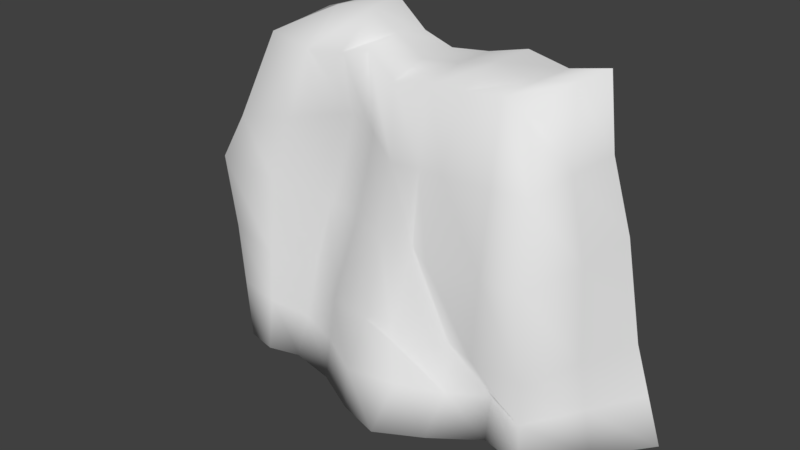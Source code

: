 # Source: G6.blend  (saved by Blender 2.78.0; exported with 4.5.12 LTS)
import bpy
from mathutils import Matrix  # noqa: F401  (used for matrix-valued properties, if any)

bpy.ops.wm.read_factory_settings(use_empty=True)
scene = bpy.context.scene
scene.name = 'Scene'

# ---- collections
col_collection_1 = bpy.data.collections.new('Collection 1'); scene.collection.children.link(col_collection_1)

# ---- world
world_world = bpy.data.worlds.new('World'); scene.world = world_world
world_world.color = (0.05088, 0.05088, 0.05088)
world_world.use_sun_shadow = False
world_world.sun_shadow_jitter_overblur = 0.0
world_world.cycles.sampling_method = 'MANUAL'

# ---- meshes
me_cube_001 = bpy.data.meshes.new('Cube.001')
me_cube_001.from_pydata([(-1.926, -1.484, -2.0), (-1.778, -1.003, 1.875), (2.116, -1.484, -2.0), (1.615, -0.8764, 1.639), (0.0, -1.881, -2.0), (0.0, -1.0, 1.677), (-2.348, -1.367, 0.3013), (1.958, -1.411, 0.0), (0.1417, -1.411, 0.0), (-2.78, 0.0, -2.19), (-1.842, 0.0, 1.937), (3.001, 0.0, -2.19), (2.0, 0.0, 2.0), (0.0, 0.0, 1.799), (0.0, 0.0, -2.0), (2.376, 0.007923, 0.2267), (-2.812, 0.0, 0.4395), (-2.543, -0.7422, -2.095), (1.868, -0.4382, 1.954), (0.0, -0.5, 1.799), (0.0, -0.8093, -2.0), (2.244, -0.6975, 0.1317), (-1.794, -0.491, 1.91), (2.558, -0.7422, -2.095), (-2.759, -0.6871, 0.4551), (-0.7291, -0.9892, 1.842), (-1.153, -1.463, -2.0), (-0.9605, -0.9917, -0.0268), (-1.39, 0.0, -2.095), (-0.7612, 0.0, 2.241), (-1.272, -0.7758, -2.047), (-0.7371, -0.4832, 2.228), (1.058, -1.738, -2.0), (0.8678, -0.9382, 1.762), (0.774, -1.411, -0.05485), (1.0, 0.0, 1.991), (1.5, 0.0, -2.095), (0.9339, -0.4691, 1.968), (1.279, -0.7758, -2.047), (-2.168, -1.208, 0.8055), (1.847, -1.144, 0.92), (0.1417, -1.205, 0.8385), (2.111, 0.0, 1.095), (-2.337, 0.0, 0.966), (-2.286, -0.5998, 0.8198), (1.979, -0.5718, 1.024), (-0.7411, -0.8367, 1.086), (0.7899, -1.174, 0.8812), (2.037, -1.448, -1.0), (0.2011, -1.73, -0.805), (-2.132, -1.423, -0.5539), (-2.659, 0.0, -0.2644), (2.611, 0.0, -1.0), (-2.514, -0.6991, -0.329), (2.324, -0.7238, -1.0), (-1.122, -1.158, -1.021), (1.018, -1.297, -1.0), (2.076, -1.466, -1.5), (0.0, -1.829, -1.5), (-2.719, 0.0, -1.227), (2.806, 0.0, -1.595), (-2.529, -0.7207, -1.212), (2.441, -0.733, -1.547), (-1.137, -1.292, -1.51), (1.142, -1.516, -1.476), (-2.029, -1.454, -1.277), (-0.5766, -1.585, -2.0), (-0.3806, 0.0, 1.923), (-0.3686, -0.4916, 2.013), (-0.3645, -0.9946, 1.944), (-0.4803, -1.065, -0.0134), (-0.695, 0.0, -2.047), (-0.6358, -0.7925, -2.024), (-0.3705, -0.9169, 0.9624), (-0.5608, -1.418, -1.01), (-0.5687, -1.502, -1.505), (-1.253, -0.9961, 1.769), (-1.655, -1.251, 0.1373), (-2.085, 0.0, -2.142), (-1.907, -0.759, -2.071), (-1.54, -1.572, -2.0), (-1.302, 0.0, 2.119), (-1.265, -0.4871, 2.159), (-1.454, -1.127, 0.9459), (-1.627, -1.372, -0.7874), (-1.583, -1.445, -1.394), (0.4339, -0.9691, 1.72), (0.4894, -1.275, 0.0), (0.7501, 0.0, -2.047), (0.6395, -0.7925, -2.024), (0.5289, -2.034, -2.0), (0.5, 0.0, 1.861), (0.4669, -0.4846, 1.85), (0.4617, -1.144, 0.8599), (0.5092, -1.657, -1.0), (0.7263, -1.868, -1.348), (1.587, -1.35, -2.0), (1.5, 0.0, 1.888), (1.401, -0.4537, 1.854), (1.302, -0.9073, 1.801), (1.468, -1.411, 0.0), (2.25, 0.0, -2.142), (1.919, -0.759, -2.071), (1.385, -1.159, 0.9006), (1.406, -1.424, -1.0), (1.557, -1.205, -1.5)], [], [(45, 18, 3, 40), (83, 76, 1, 39), (102, 23, 2, 96), (82, 22, 1, 76), (92, 19, 5, 86), (72, 20, 4, 66), (93, 86, 5, 41), (94, 87, 8, 49), (84, 77, 6, 50), (54, 21, 7, 48), (53, 24, 16, 51), (44, 22, 10, 43), (39, 1, 22, 44), (50, 6, 24, 53), (52, 15, 21, 54), (71, 14, 20, 72), (91, 13, 19, 92), (81, 10, 22, 82), (101, 11, 23, 102), (42, 12, 18, 45), (67, 29, 31, 68), (78, 28, 30, 79), (74, 70, 27, 55), (79, 30, 26, 80), (68, 31, 25, 69), (73, 69, 25, 46), (88, 36, 38, 89), (97, 35, 37, 98), (104, 100, 34, 56), (103, 99, 33, 47), (98, 37, 33, 99), (89, 38, 32, 90), (100, 103, 47, 34), (70, 73, 46, 27), (15, 42, 45, 21), (6, 39, 44, 24), (24, 44, 43, 16), (87, 93, 41, 8), (77, 83, 39, 6), (21, 45, 40, 7), (105, 104, 56, 64), (75, 74, 55, 63), (60, 52, 54, 62), (65, 50, 53, 61), (61, 53, 51, 59), (62, 54, 48, 57), (85, 84, 50, 65), (95, 94, 49, 58), (90, 95, 58, 4), (80, 85, 65, 0), (23, 62, 57, 2), (17, 61, 59, 9), (0, 65, 61, 17), (11, 60, 62, 23), (66, 75, 63, 26), (96, 105, 64, 32), (4, 58, 75, 66), (58, 49, 74, 75), (8, 41, 73, 70), (41, 5, 69, 73), (19, 68, 69, 5), (49, 8, 70, 74), (13, 67, 68, 19), (28, 71, 72, 30), (30, 72, 66, 26), (26, 63, 85, 80), (63, 55, 84, 85), (27, 46, 83, 77), (17, 79, 80, 0), (9, 78, 79, 17), (29, 81, 82, 31), (55, 27, 77, 84), (31, 82, 76, 25), (46, 25, 76, 83), (32, 64, 95, 90), (64, 56, 94, 95), (34, 47, 93, 87), (20, 89, 90, 4), (14, 88, 89, 20), (35, 91, 92, 37), (56, 34, 87, 94), (47, 33, 86, 93), (37, 92, 86, 33), (2, 57, 105, 96), (57, 48, 104, 105), (7, 40, 103, 100), (18, 98, 99, 3), (40, 3, 99, 103), (48, 7, 100, 104), (12, 97, 98, 18), (36, 101, 102, 38), (38, 102, 96, 32)])
me_cube_001.polygons.foreach_set('use_smooth', [True] * 92)
_uv = me_cube_001.uv_layers.new(name='uv')
_uv.uv.foreach_set('vector', [0.9206, 0.4131, 0.9415, 0.5274, 0.8746, 0.4967, 0.8456, 0.4045, 0.1217, 0.1139, 0.01699, 0.1444, 0.0, 0.0809, 0.1359, 0.02559, 0.6881, 0.5772, 0.6904, 0.6557, 0.5952, 0.6014, 0.6123, 0.5364, 0.8589, 0.9254, 0.8512, 0.9924, 0.7863, 0.9888, 0.7857, 0.9256, 0.8553, 0.7163, 0.8512, 0.7738, 0.7856, 0.773, 0.7914, 0.7196, 0.6835, 0.2634, 0.6812, 0.3415, 0.5446, 0.3415, 0.5824, 0.2707, 0.1468, 0.3482, 0.03488, 0.3508, 0.03775, 0.2974, 0.1484, 0.3089, 0.3915, 0.3413, 0.2578, 0.3455, 0.2581, 0.3032, 0.3663, 0.3051, 0.3434, 0.08044, 0.2245, 0.08362, 0.2013, 0.0, 0.3114, 0.02035, 0.8962, 0.1612, 0.908, 0.2991, 0.8089, 0.2915, 0.7973, 0.1694, 0.1167, 0.7492, 0.113, 0.8481, 0.02915, 0.8516, 0.02811, 0.7637, 0.2175, 0.6052, 0.3515, 0.5993, 0.3515, 0.6575, 0.2319, 0.6764, 0.2194, 0.5305, 0.3509, 0.5402, 0.3515, 0.5993, 0.2175, 0.6052, 0.2175, 0.7118, 0.2107, 0.8193, 0.113, 0.8481, 0.1167, 0.7492, 0.9952, 0.153, 0.9988, 0.3064, 0.908, 0.2991, 0.8962, 0.1612, 0.7846, 0.2561, 0.7843, 0.3415, 0.6812, 0.3415, 0.6835, 0.2634, 0.9164, 0.714, 0.9138, 0.7758, 0.8512, 0.7738, 0.8553, 0.7163, 0.9188, 0.9321, 0.9132, 1.0, 0.8512, 0.9924, 0.8589, 0.9254, 0.7853, 0.6179, 0.7856, 0.7101, 0.6904, 0.6557, 0.6881, 0.5772, 0.9952, 0.4176, 1.0, 0.5291, 0.9415, 0.5274, 0.9206, 0.4131, 0.916, 0.8212, 0.9229, 0.8648, 0.8621, 0.8601, 0.8567, 0.817, 0.7853, 0.08538, 0.785, 0.1708, 0.6858, 0.1853, 0.6881, 0.1072, 0.3801, 0.2096, 0.248, 0.2261, 0.2447, 0.167, 0.3719, 0.1402, 0.6881, 0.1072, 0.6858, 0.1853, 0.5979, 0.1998, 0.584, 0.1524, 0.8567, 0.817, 0.8621, 0.8601, 0.7894, 0.8608, 0.792, 0.8152, 0.1231, 0.2465, 0.001498, 0.2546, 0.01156, 0.2092, 0.1032, 0.2018, 0.7846, 0.4337, 0.785, 0.5258, 0.6858, 0.4986, 0.6835, 0.4201, 0.9191, 0.5913, 0.9206, 0.6516, 0.8611, 0.6581, 0.8613, 0.602, 0.3932, 0.4508, 0.2677, 0.4658, 0.2695, 0.3803, 0.3877, 0.403, 0.1487, 0.4617, 0.02963, 0.4577, 0.032, 0.4043, 0.1471, 0.3887, 0.8613, 0.602, 0.8611, 0.6581, 0.7973, 0.6663, 0.803, 0.6129, 0.6835, 0.4201, 0.6858, 0.4986, 0.5629, 0.4715, 0.5252, 0.4065, 0.2677, 0.4658, 0.1487, 0.4617, 0.1471, 0.3887, 0.2695, 0.3803, 0.248, 0.2261, 0.1231, 0.2465, 0.1032, 0.2018, 0.2447, 0.167, 0.9988, 0.3064, 0.9952, 0.4176, 0.9206, 0.4131, 0.908, 0.2991, 0.3904, 0.6634, 0.4225, 0.6901, 0.4174, 0.7653, 0.3515, 0.7552, 0.3515, 0.7552, 0.4174, 0.7653, 0.4225, 0.8412, 0.3555, 0.838, 0.2578, 0.3455, 0.1468, 0.3482, 0.1484, 0.3089, 0.2581, 0.3032, 0.2245, 0.08362, 0.1217, 0.1139, 0.1359, 0.02559, 0.2013, 0.0, 0.908, 0.2991, 0.9206, 0.4131, 0.8456, 0.4045, 0.8089, 0.2915, 0.4525, 0.4651, 0.3932, 0.4508, 0.3877, 0.403, 0.4529, 0.415, 0.444, 0.2051, 0.3801, 0.2096, 0.3719, 0.1402, 0.4361, 0.1349, 0.9976, 0.07651, 0.9952, 0.153, 0.8962, 0.1612, 0.8945, 0.09247, 0.2175, 0.622, 0.2175, 0.7118, 0.1167, 0.7492, 0.1083, 0.6415, 0.1083, 0.6415, 0.1167, 0.7492, 0.02811, 0.7637, 0.01406, 0.6471, 0.8945, 0.09247, 0.8962, 0.1612, 0.7973, 0.1694, 0.7914, 0.1084, 0.4214, 0.08142, 0.3434, 0.08044, 0.3114, 0.02035, 0.4037, 0.02765, 0.4412, 0.3658, 0.3915, 0.3413, 0.3663, 0.3051, 0.4543, 0.2755, 0.5252, 0.3371, 0.4412, 0.3658, 0.4543, 0.2755, 0.5182, 0.2719, 0.5006, 0.08251, 0.4214, 0.08142, 0.4037, 0.02765, 0.4959, 0.03495, 0.8928, 0.02371, 0.8945, 0.09247, 0.7914, 0.1084, 0.7856, 0.04742, 0.09986, 0.5339, 0.1083, 0.6415, 0.01406, 0.6471, 0.0, 0.5305, 0.2175, 0.5323, 0.2175, 0.622, 0.1083, 0.6415, 0.09986, 0.5339, 1.0, 0.0, 0.9976, 0.07651, 0.8945, 0.09247, 0.8928, 0.02371, 0.5078, 0.2006, 0.444, 0.2051, 0.4361, 0.1349, 0.5011, 0.1297, 0.4854, 0.6581, 0.4192, 0.6634, 0.4183, 0.6081, 0.4879, 0.5893, 0.5182, 0.2719, 0.4543, 0.2755, 0.444, 0.2051, 0.5078, 0.2006, 0.4543, 0.2755, 0.3663, 0.3051, 0.3801, 0.2096, 0.444, 0.2051, 0.2581, 0.3032, 0.1484, 0.3089, 0.1231, 0.2465, 0.248, 0.2261, 0.1484, 0.3089, 0.03775, 0.2974, 0.001498, 0.2546, 0.1231, 0.2465, 0.8512, 0.7738, 0.8567, 0.817, 0.792, 0.8152, 0.7856, 0.773, 0.3663, 0.3051, 0.2581, 0.3032, 0.248, 0.2261, 0.3801, 0.2096, 0.9138, 0.7758, 0.916, 0.8212, 0.8567, 0.817, 0.8512, 0.7738, 0.785, 0.1708, 0.7846, 0.2561, 0.6835, 0.2634, 0.6858, 0.1853, 0.6858, 0.1853, 0.6835, 0.2634, 0.5824, 0.2707, 0.5979, 0.1998, 0.5011, 0.1297, 0.4361, 0.1349, 0.4214, 0.08142, 0.5006, 0.08251, 0.4361, 0.1349, 0.3719, 0.1402, 0.3434, 0.08044, 0.4214, 0.08142, 0.2447, 0.167, 0.1032, 0.2018, 0.1217, 0.1139, 0.2245, 0.08362, 0.6904, 0.02908, 0.6881, 0.1072, 0.584, 0.1524, 0.5952, 0.1049, 0.7856, 0.0, 0.7853, 0.08538, 0.6881, 0.1072, 0.6904, 0.02908, 0.9229, 0.8648, 0.9188, 0.9321, 0.8589, 0.9254, 0.8621, 0.8601, 0.3719, 0.1402, 0.2447, 0.167, 0.2245, 0.08362, 0.3434, 0.08044, 0.8621, 0.8601, 0.8589, 0.9254, 0.7857, 0.9256, 0.7894, 0.8608, 0.1032, 0.2018, 0.01156, 0.2092, 0.01699, 0.1444, 0.1217, 0.1139, 0.4879, 0.5893, 0.4183, 0.6081, 0.4058, 0.5462, 0.4879, 0.5305, 0.4183, 0.6081, 0.3515, 0.6175, 0.3536, 0.5525, 0.4058, 0.5462, 0.2695, 0.3803, 0.1471, 0.3887, 0.1468, 0.3482, 0.2578, 0.3455, 0.6812, 0.3415, 0.6835, 0.4201, 0.5252, 0.4065, 0.5446, 0.3415, 0.7843, 0.3415, 0.7846, 0.4337, 0.6835, 0.4201, 0.6812, 0.3415, 0.9206, 0.6516, 0.9164, 0.714, 0.8553, 0.7163, 0.8611, 0.6581, 0.3877, 0.403, 0.2695, 0.3803, 0.2578, 0.3455, 0.3915, 0.3413, 0.1471, 0.3887, 0.032, 0.4043, 0.03488, 0.3508, 0.1468, 0.3482, 0.8611, 0.6581, 0.8553, 0.7163, 0.7914, 0.7196, 0.7973, 0.6663, 0.5252, 0.5305, 0.4617, 0.5293, 0.4525, 0.4651, 0.5186, 0.4654, 0.4617, 0.5293, 0.3982, 0.5281, 0.3932, 0.4508, 0.4525, 0.4651, 0.2712, 0.5258, 0.1492, 0.5184, 0.1487, 0.4617, 0.2677, 0.4658, 0.8666, 0.544, 0.8613, 0.602, 0.803, 0.6129, 0.8036, 0.5761, 0.1492, 0.5184, 0.05165, 0.4949, 0.02963, 0.4577, 0.1487, 0.4617, 0.3982, 0.5281, 0.2712, 0.5258, 0.2677, 0.4658, 0.3932, 0.4508, 0.9229, 0.5291, 0.9191, 0.5913, 0.8613, 0.602, 0.8666, 0.544, 0.785, 0.5258, 0.7853, 0.6179, 0.6881, 0.5772, 0.6858, 0.4986, 0.6858, 0.4986, 0.6881, 0.5772, 0.6123, 0.5364, 0.5629, 0.4715])
_uv.active_render = True
_uv = me_cube_001.uv_layers.new(name='source')
_uv.uv.foreach_set('vector', [0.7938, 0.6527, 0.7833, 0.6701, 0.7593, 0.6128, 0.7813, 0.5779, 0.4681, 0.5801, 0.4872, 0.5972, 0.4375, 0.5963, 0.4005, 0.5694, 0.7881, 0.6282, 0.8487, 0.6304, 0.8068, 0.5333, 0.7566, 0.5509, 0.486, 0.6637, 0.4359, 0.6632, 0.4375, 0.5963, 0.4872, 0.5972, 0.6504, 0.6641, 0.6061, 0.662, 0.6061, 0.5967, 0.6472, 0.6007, 0.5458, 0.6238, 0.6061, 0.6216, 0.6061, 0.4815, 0.5514, 0.5202, 0.6499, 0.5779, 0.6472, 0.6007, 0.6061, 0.5967, 0.6195, 0.5698, 0.6544, 0.5108, 0.6525, 0.5607, 0.6195, 0.543, 0.6252, 0.5013, 0.4518, 0.548, 0.4491, 0.5638, 0.3833, 0.5487, 0.4039, 0.5414, 0.8265, 0.6328, 0.8189, 0.6362, 0.7918, 0.543, 0.7993, 0.5382, 0.3676, 0.636, 0.3443, 0.6376, 0.3393, 0.7274, 0.3539, 0.7274, 0.3892, 0.649, 0.4359, 0.6632, 0.4313, 0.7274, 0.3844, 0.7274, 0.4005, 0.5694, 0.4375, 0.5963, 0.4359, 0.6632, 0.3892, 0.649, 0.4039, 0.5414, 0.3833, 0.5487, 0.3443, 0.6376, 0.3676, 0.636, 0.8538, 0.7274, 0.8314, 0.7284, 0.8189, 0.6362, 0.8265, 0.6328, 0.5402, 0.7274, 0.6061, 0.7274, 0.6061, 0.6216, 0.5458, 0.6238, 0.6535, 0.7274, 0.6061, 0.7274, 0.6061, 0.662, 0.6504, 0.6641, 0.4826, 0.7274, 0.4313, 0.7274, 0.4359, 0.6632, 0.486, 0.6637, 0.8196, 0.7274, 0.8907, 0.7274, 0.8487, 0.6304, 0.7881, 0.6282, 0.8063, 0.7274, 0.7958, 0.7274, 0.7833, 0.6701, 0.7938, 0.6527, 0.57, 0.7274, 0.5339, 0.7274, 0.5362, 0.6642, 0.5711, 0.6631, 0.4083, 0.7274, 0.4742, 0.7274, 0.4855, 0.626, 0.4251, 0.6282, 0.5529, 0.542, 0.5605, 0.5882, 0.515, 0.5978, 0.4997, 0.5761, 0.4251, 0.6282, 0.4855, 0.626, 0.4967, 0.5361, 0.46, 0.5218, 0.5711, 0.6631, 0.5362, 0.6642, 0.5369, 0.5981, 0.5715, 0.5974, 0.5709, 0.6075, 0.5715, 0.5974, 0.5369, 0.5981, 0.5358, 0.618, 0.6772, 0.7274, 0.7484, 0.7274, 0.7274, 0.626, 0.6667, 0.6238, 0.7484, 0.7274, 0.7009, 0.7274, 0.6947, 0.6661, 0.739, 0.6681, 0.7395, 0.5412, 0.7454, 0.543, 0.6795, 0.543, 0.7027, 0.5579, 0.7375, 0.5759, 0.7296, 0.6088, 0.6884, 0.6048, 0.681, 0.5739, 0.739, 0.6681, 0.6947, 0.6661, 0.6884, 0.6048, 0.7296, 0.6088, 0.6667, 0.6238, 0.7274, 0.626, 0.7064, 0.5002, 0.6563, 0.4615, 0.7454, 0.543, 0.7375, 0.5759, 0.681, 0.5739, 0.6795, 0.543, 0.5605, 0.5882, 0.5709, 0.6075, 0.5358, 0.618, 0.515, 0.5978, 0.8314, 0.7284, 0.8063, 0.7274, 0.7938, 0.6527, 0.8189, 0.6362, 0.3833, 0.5487, 0.4005, 0.5694, 0.3892, 0.649, 0.3443, 0.6376, 0.3443, 0.6376, 0.3892, 0.649, 0.3844, 0.7274, 0.3393, 0.7274, 0.6525, 0.5607, 0.6499, 0.5779, 0.6195, 0.5698, 0.6195, 0.543, 0.4491, 0.5638, 0.4681, 0.5801, 0.4005, 0.5694, 0.3833, 0.5487, 0.8189, 0.6362, 0.7938, 0.6527, 0.7813, 0.5779, 0.7918, 0.543, 0.7538, 0.5698, 0.7395, 0.5412, 0.7027, 0.5579, 0.7144, 0.5292, 0.5521, 0.5311, 0.5529, 0.542, 0.4997, 0.5761, 0.4982, 0.5584, 0.8722, 0.7274, 0.8538, 0.7274, 0.8265, 0.6328, 0.8376, 0.6316, 0.4136, 0.5374, 0.4039, 0.5414, 0.3676, 0.636, 0.3662, 0.6332, 0.3662, 0.6332, 0.3676, 0.636, 0.3539, 0.7274, 0.3481, 0.7274, 0.8376, 0.6316, 0.8265, 0.6328, 0.7993, 0.5382, 0.803, 0.5357, 0.4559, 0.5385, 0.4518, 0.548, 0.4039, 0.5414, 0.4136, 0.5374, 0.675, 0.4831, 0.6544, 0.5108, 0.6252, 0.5013, 0.6061, 0.4883, 0.6563, 0.4615, 0.675, 0.4831, 0.6061, 0.4883, 0.6061, 0.4815, 0.46, 0.5218, 0.4559, 0.5385, 0.4136, 0.5374, 0.4234, 0.5333, 0.8487, 0.6304, 0.8376, 0.6316, 0.803, 0.5357, 0.8068, 0.5333, 0.3648, 0.6304, 0.3662, 0.6332, 0.3481, 0.7274, 0.3424, 0.7274, 0.4234, 0.5333, 0.4136, 0.5374, 0.3662, 0.6332, 0.3648, 0.6304, 0.8907, 0.7274, 0.8722, 0.7274, 0.8376, 0.6316, 0.8487, 0.6304, 0.5514, 0.5202, 0.5521, 0.5311, 0.4982, 0.5584, 0.4967, 0.5361, 0.7566, 0.5509, 0.7538, 0.5698, 0.7144, 0.5292, 0.7064, 0.5002, 0.6061, 0.4815, 0.6061, 0.4883, 0.5521, 0.5311, 0.5514, 0.5202, 0.6061, 0.4883, 0.6252, 0.5013, 0.5529, 0.542, 0.5521, 0.5311, 0.6195, 0.543, 0.6195, 0.5698, 0.5709, 0.6075, 0.5605, 0.5882, 0.6195, 0.5698, 0.6061, 0.5967, 0.5715, 0.5974, 0.5709, 0.6075, 0.6061, 0.662, 0.5711, 0.6631, 0.5715, 0.5974, 0.6061, 0.5967, 0.6252, 0.5013, 0.6195, 0.543, 0.5605, 0.5882, 0.5529, 0.542, 0.6061, 0.7274, 0.57, 0.7274, 0.5711, 0.6631, 0.6061, 0.662, 0.4742, 0.7274, 0.5402, 0.7274, 0.5458, 0.6238, 0.4855, 0.626, 0.4855, 0.626, 0.5458, 0.6238, 0.5514, 0.5202, 0.4967, 0.5361, 0.4967, 0.5361, 0.4982, 0.5584, 0.4559, 0.5385, 0.46, 0.5218, 0.4982, 0.5584, 0.4997, 0.5761, 0.4518, 0.548, 0.4559, 0.5385, 0.515, 0.5978, 0.5358, 0.618, 0.4681, 0.5801, 0.4491, 0.5638, 0.3648, 0.6304, 0.4251, 0.6282, 0.46, 0.5218, 0.4234, 0.5333, 0.3424, 0.7274, 0.4083, 0.7274, 0.4251, 0.6282, 0.3648, 0.6304, 0.5339, 0.7274, 0.4826, 0.7274, 0.486, 0.6637, 0.5362, 0.6642, 0.4997, 0.5761, 0.515, 0.5978, 0.4491, 0.5638, 0.4518, 0.548, 0.5362, 0.6642, 0.486, 0.6637, 0.4872, 0.5972, 0.5369, 0.5981, 0.5358, 0.618, 0.5369, 0.5981, 0.4872, 0.5972, 0.4681, 0.5801, 0.7064, 0.5002, 0.7144, 0.5292, 0.675, 0.4831, 0.6563, 0.4615, 0.7144, 0.5292, 0.7027, 0.5579, 0.6544, 0.5108, 0.675, 0.4831, 0.6795, 0.543, 0.681, 0.5739, 0.6499, 0.5779, 0.6525, 0.5607, 0.6061, 0.6216, 0.6667, 0.6238, 0.6563, 0.4615, 0.6061, 0.4815, 0.6061, 0.7274, 0.6772, 0.7274, 0.6667, 0.6238, 0.6061, 0.6216, 0.7009, 0.7274, 0.6535, 0.7274, 0.6504, 0.6641, 0.6947, 0.6661, 0.7027, 0.5579, 0.6795, 0.543, 0.6525, 0.5607, 0.6544, 0.5108, 0.681, 0.5739, 0.6884, 0.6048, 0.6472, 0.6007, 0.6499, 0.5779, 0.6947, 0.6661, 0.6504, 0.6641, 0.6472, 0.6007, 0.6884, 0.6048, 0.8068, 0.5333, 0.803, 0.5357, 0.7538, 0.5698, 0.7566, 0.5509, 0.803, 0.5357, 0.7993, 0.5382, 0.7395, 0.5412, 0.7538, 0.5698, 0.7918, 0.543, 0.7813, 0.5779, 0.7375, 0.5759, 0.7454, 0.543, 0.7833, 0.6701, 0.739, 0.6681, 0.7296, 0.6088, 0.7593, 0.6128, 0.7813, 0.5779, 0.7593, 0.6128, 0.7296, 0.6088, 0.7375, 0.5759, 0.7993, 0.5382, 0.7918, 0.543, 0.7454, 0.543, 0.7395, 0.5412, 0.7958, 0.7274, 0.7484, 0.7274, 0.739, 0.6681, 0.7833, 0.6701, 0.7484, 0.7274, 0.8196, 0.7274, 0.7881, 0.6282, 0.7274, 0.626, 0.7274, 0.626, 0.7881, 0.6282, 0.7566, 0.5509, 0.7064, 0.5002])
me_cube_001.use_remesh_preserve_volume = False
me_cube_001.use_remesh_preserve_attributes = False
me_cube_001.use_mirror_vertex_groups = False
me_cube_001.update()

# ---- objects
ob_cube = bpy.data.objects.new('Cube', me_cube_001)

# ---- transforms, parenting, visibility, modifiers, constraints
ob_cube.location = (0.0, 0.0, 0.0)
ob_cube.lineart.crease_threshold = 0.0
_m = ob_cube.modifiers.new('Mirror', 'MIRROR')
_m.use_axis = (False, False, False)
_m.use_clip = True

# ---- collection membership
col_collection_1.objects.link(ob_cube)

# ---- scene / render settings (as saved in the file)
scene.frame_start = 1; scene.frame_end = 250; scene.frame_set(1)
scene.render.engine = 'BLENDER_EEVEE_NEXT'
scene.render.resolution_percentage = 50
scene.render.dither_intensity = 0.0
scene.cycles.use_denoising = False
scene.cycles.samples = 128
scene.cycles.sampling_pattern = 'TABULATED_SOBOL'
scene.cycles.light_sampling_threshold = 0.0
scene.cycles.use_adaptive_sampling = False
scene.cycles.use_light_tree = False
scene.cycles.blur_glossy = 0.0
scene.cycles.sample_clamp_indirect = 0.0
scene.view_settings.view_transform = 'Standard'
bpy.context.view_layer.update()

# ---- added for rendering (the .blend has no active camera and no usable light): camera, sun
cam_auto = bpy.data.cameras.new('AutoCamera')
cam_auto.lens = 50.0
cam_auto.sensor_width = 36.0
cam_auto.clip_end = 1000.0
ob_auto_camera = bpy.data.objects.new('AutoCamera', cam_auto)
scene.collection.objects.link(ob_auto_camera)
ob_auto_camera.location = (7.11554, -9.43872, 5.64266)
ob_auto_camera.rotation_euler = (1.09748, -7.21219e-08, 0.694738)
scene.camera = ob_auto_camera
light_auto_sun = bpy.data.lights.new('AutoSun', 'SUN')
light_auto_sun.energy = 3.0
light_auto_sun.angle = 0.0523599
ob_auto_sun = bpy.data.objects.new('AutoSun', light_auto_sun)
scene.collection.objects.link(ob_auto_sun)
ob_auto_sun.rotation_euler = (0.872665, 0.174533, 0.523599)
bpy.context.view_layer.update()
